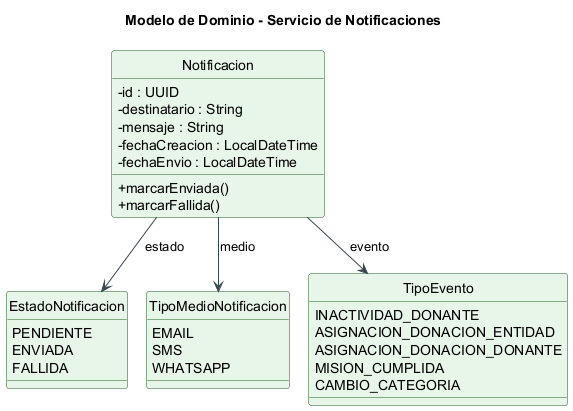

The diagram above was rendered by PlantUML. Its source (embedded in the PNG):
@startuml modelo-notificaciones
!pragma layout smetana
'  Diagrama de clases - MODELO DE DOMINIO - servicio-notificaciones
skinparam linetype ortho
skinparam classAttributeIconSize 0
skinparam shadowing false
skinparam class {
  BackgroundColor #E8F5E9
  BorderColor #1B5E20
  ArrowColor #37474F
}
skinparam enum {
  BackgroundColor #F5F5F5
  BorderColor #424242
}
hide circle
title Modelo de Dominio - Servicio de Notificaciones

class Notificacion {
  - id : UUID
  - destinatario : String
  - mensaje : String
  - fechaCreacion : LocalDateTime
  - fechaEnvio : LocalDateTime
  + marcarEnviada()
  + marcarFallida()
}

enum EstadoNotificacion {
  PENDIENTE
  ENVIADA
  FALLIDA
}

enum TipoMedioNotificacion {
  EMAIL
  SMS
  WHATSAPP
}

enum TipoEvento {
  INACTIVIDAD_DONANTE
  ASIGNACION_DONACION_ENTIDAD
  ASIGNACION_DONACION_DONANTE
  MISION_CUMPLIDA
  CAMBIO_CATEGORIA
}

Notificacion --> EstadoNotificacion : estado
Notificacion --> TipoMedioNotificacion : medio
Notificacion --> TipoEvento : evento

@enduml